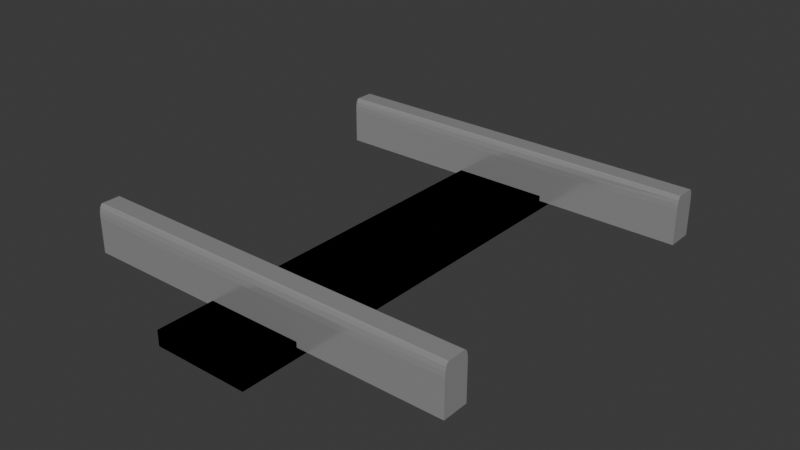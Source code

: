 # Source: track_segment.blend  (saved by Blender 4.3.32; exported with 4.5.12 LTS)
import bpy
from mathutils import Matrix  # noqa: F401  (used for matrix-valued properties, if any)

bpy.ops.wm.read_factory_settings(use_empty=True)
scene = bpy.context.scene
scene.name = 'Scene'

# ---- collections
col_collection = bpy.data.collections.new('Collection'); scene.collection.children.link(col_collection)

# ---- materials (node trees are filled in below, after node groups)
mat_rail = bpy.data.materials.new('Rail')
mat_wood = bpy.data.materials.new('Wood')

# ---- material node trees
mat_rail.use_nodes = True; mat_rail.node_tree.nodes.clear()
_N = mat_rail.node_tree.nodes; _L = mat_rail.node_tree.links
n0 = _N.new('ShaderNodeBsdfPrincipled'); n0.name = 'Principled BSDF'; n0.location = (10, 300)
n0.inputs[1].default_value = 0.6929
n0.inputs[2].default_value = 0.1693
n1 = _N.new('ShaderNodeOutputMaterial'); n1.name = 'Material Output'; n1.location = (300, 300)
_L.new(n0.outputs[0], n1.inputs[0])
n1.is_active_output = True
mat_wood.use_nodes = True; mat_wood.node_tree.nodes.clear()
_N = mat_wood.node_tree.nodes; _L = mat_wood.node_tree.links
n0 = _N.new('ShaderNodeBsdfPrincipled'); n0.name = 'Principled BSDF'; n0.location = (10, 300)
n0.inputs[0].default_value = (0.8003, 0.1788, 0.01562, 1.0)
n1 = _N.new('ShaderNodeOutputMaterial'); n1.name = 'Material Output'; n1.location = (300, 300)
_L.new(n0.outputs[0], n1.inputs[0])
n1.is_active_output = True

# ---- world
world_world = bpy.data.worlds.new('World'); scene.world = world_world
world_world.use_nodes = True; world_world.node_tree.nodes.clear()
_N = world_world.node_tree.nodes; _L = world_world.node_tree.links
n0 = _N.new('ShaderNodeOutputWorld'); n0.name = 'World Output'; n0.location = (300, 300)
n1 = _N.new('ShaderNodeBackground'); n1.name = 'Background'; n1.location = (10, 300)
n1.inputs[0].default_value = (0.05088, 0.05088, 0.05088, 1.0)
_L.new(n1.outputs[0], n0.inputs[0])
n0.is_active_output = True
world_world.color = (0.05088, 0.05088, 0.05088)
world_world.use_sun_shadow = False
world_world.sun_shadow_jitter_overblur = 0.0

# ---- meshes
me_cube_001 = bpy.data.meshes.new('Cube.001')
me_cube_001.from_pydata([(0.0, 11.92, 0.2079), (0.0, 13.92, 0.2079), (2.0, 11.92, 0.2079), (2.0, 13.92, 0.2079), (0.75, -18.32, 0.0), (1.25, -18.32, 0.0), (0.75, 18.32, 0.0), (1.25, 18.32, 0.0), (0.75, -18.32, 0.3175), (1.25, -18.32, 0.3175), (0.75, 18.32, 0.3175), (1.25, 18.32, 0.3175), (0.0, 12.92, 0.2079), (0.0, 11.92, 0.7079), (0.0, 12.92, 1.208), (0.0, 13.92, 0.7079), (1.0, 13.92, 0.2079), (2.0, 13.92, 0.7079), (2.0, 12.92, 0.2079), (2.0, 12.92, 1.208), (2.0, 11.92, 0.7079), (1.0, 11.92, 0.2079), (0.75, 0.0, 0.0), (1.0, -18.32, 0.0), (1.25, 0.0, 0.0), (1.0, 18.32, 0.0), (0.75, 0.0, 0.3175), (1.0, -18.32, 0.3175), (1.25, 0.0, 0.3175), (1.0, 18.32, 0.3175), (0.75, 18.32, 0.1588), (1.25, 18.32, 0.1588), (1.25, -18.32, 0.1588), (0.75, -18.32, 0.1588), (0.75, 0.0, 0.1588), (1.25, 0.0, 0.1588), (1.0, -18.32, 0.1588), (1.0, 18.32, 0.1588), (1.0, 0.0, 0.3175), (1.0, 0.0, 0.0), (1.0, 12.92, 1.208), (1.0, 12.92, 0.2079), (1.0, 11.92, 0.7079), (1.0, 13.92, 0.7079), (0.0, 12.42, 0.2079), (0.0, 11.92, 0.9579), (0.0, 13.42, 1.208), (0.0, 13.92, 0.4579), (0.5, 13.92, 0.2079), (2.0, 13.92, 0.4579), (2.0, 13.42, 0.2079), (2.0, 12.42, 1.208), (2.0, 11.92, 0.4579), (1.5, 11.92, 0.2079), (0.75, -9.16, 0.0), (1.125, -18.32, 0.0), (1.25, 9.16, 0.0), (0.875, 18.32, 0.0), (0.75, -9.16, 0.3175), (1.125, -18.32, 0.3175), (1.25, 9.16, 0.3175), (0.875, 18.32, 0.3175), (0.75, 18.32, 0.2382), (1.25, 18.32, 0.07939), (1.25, -18.32, 0.2382), (0.75, -18.32, 0.07939), (0.0, 13.42, 0.2079), (0.0, 11.92, 0.4579), (0.0, 12.42, 1.208), (0.0, 13.92, 0.9579), (1.5, 13.92, 0.2079), (2.0, 13.92, 0.9579), (2.0, 12.42, 0.2079), (2.0, 13.42, 1.208), (2.0, 11.92, 0.9579), (0.5, 11.92, 0.2079), (0.75, 9.16, 0.0), (0.875, -18.32, 0.0), (1.25, -9.16, 0.0), (1.125, 18.32, 0.0), (0.75, 9.16, 0.3175), (0.875, -18.32, 0.3175), (1.25, -9.16, 0.3175), (1.125, 18.32, 0.3175), (0.75, 18.32, 0.07939), (1.25, 18.32, 0.2382), (1.25, -18.32, 0.07939), (0.75, -18.32, 0.2382), (0.75, 0.0, 0.2382), (0.75, 0.0, 0.07939), (0.75, 9.16, 0.1588), (0.75, -9.16, 0.1588), (1.25, 0.0, 0.2382), (1.25, 0.0, 0.07939), (1.25, -9.16, 0.1588), (1.25, 9.16, 0.1588), (1.0, -18.32, 0.2382), (1.0, -18.32, 0.07939), (0.875, -18.32, 0.1588), (1.125, -18.32, 0.1588), (1.0, 18.32, 0.2382), (1.0, 18.32, 0.07939), (1.125, 18.32, 0.1588), (0.875, 18.32, 0.1588), (1.0, 9.16, 0.3175), (1.0, -9.16, 0.3175), (0.875, 0.0, 0.3175), (1.125, 0.0, 0.3175), (1.125, 0.0, 0.0), (0.875, 0.0, 0.0), (1.0, -9.16, 0.0), (1.0, 9.16, 0.0), (1.0, 12.42, 1.208), (1.0, 13.42, 1.208), (1.5, 12.92, 1.208), (0.5, 12.92, 1.208), (1.0, 12.42, 0.2079), (1.0, 13.42, 0.2079), (0.5, 12.92, 0.2079), (1.5, 12.92, 0.2079), (0.5, 11.92, 0.7079), (1.5, 11.92, 0.7079), (1.0, 11.92, 0.4579), (1.0, 11.92, 0.9579), (1.5, 13.92, 0.7079), (0.5, 13.92, 0.7079), (1.0, 13.92, 0.4579), (1.0, 13.92, 0.9579), (0.5, 13.92, 0.9579), (0.5, 13.92, 0.4579), (1.5, 13.92, 0.4579), (1.5, 11.92, 0.9579), (1.5, 11.92, 0.4579), (0.5, 11.92, 0.4579), (1.5, 13.42, 0.2079), (0.5, 13.42, 0.2079), (0.5, 12.42, 0.2079), (0.5, 13.42, 1.208), (1.5, 13.42, 1.208), (1.5, 12.42, 1.208), (0.875, 9.16, 0.0), (0.875, -9.16, 0.0), (1.125, -9.16, 0.0), (1.125, -9.16, 0.3175), (0.875, -9.16, 0.3175), (0.875, 9.16, 0.3175), (0.875, 18.32, 0.07939), (1.125, 18.32, 0.07939), (1.125, 18.32, 0.2382), (1.125, -18.32, 0.07939), (0.875, -18.32, 0.07939), (0.875, -18.32, 0.2382), (1.25, 9.16, 0.07939), (1.25, -9.16, 0.07939), (1.25, -9.16, 0.2382), (0.75, -9.16, 0.07939), (0.75, 9.16, 0.07939), (0.75, 9.16, 0.2382), (0.75, -9.16, 0.2382), (1.25, 9.16, 0.2382), (1.125, -18.32, 0.2382), (0.875, 18.32, 0.2382), (1.125, 9.16, 0.3175), (1.125, 9.16, 0.0), (0.5, 12.42, 1.208), (1.5, 12.42, 0.2079), (0.5, 11.92, 0.9579), (1.5, 13.92, 0.9579), (0.0, 11.92, 0.9579), (0.0, 12.22, 1.208), (0.0, 11.94, 1.054), (0.0, 12.0, 1.135), (0.0, 12.1, 1.189), (0.0, 13.61, 1.208), (0.0, 13.92, 0.9579), (0.0, 13.73, 1.189), (0.0, 13.83, 1.135), (0.0, 13.89, 1.054), (2.0, 12.22, 1.208), (2.0, 11.92, 0.9579), (2.0, 12.1, 1.189), (2.0, 12.0, 1.135), (2.0, 11.94, 1.054), (2.0, 13.92, 0.9579), (2.0, 13.61, 1.208), (2.0, 13.89, 1.054), (2.0, 13.83, 1.135), (2.0, 13.73, 1.189), (1.0, 13.61, 1.208), (1.0, 13.92, 0.9063), (1.0, 13.73, 1.185), (1.0, 13.83, 1.12), (1.0, 13.89, 1.022), (1.0, 12.22, 1.208), (1.0, 11.92, 0.9063), (1.0, 12.1, 1.185), (1.0, 12.0, 1.12), (1.0, 11.94, 1.022), (1.5, 13.92, 0.9063), (1.5, 13.61, 1.208), (1.5, 13.89, 1.022), (1.5, 13.83, 1.12), (1.5, 13.73, 1.185), (0.5, 11.92, 0.9063), (0.5, 12.22, 1.208), (0.5, 11.94, 1.022), (0.5, 12.0, 1.12), (0.5, 12.1, 1.185), (0.5, 13.92, 0.9063), (0.5, 13.61, 1.208), (0.5, 13.89, 1.022), (0.5, 13.83, 1.12), (0.5, 13.73, 1.185), (1.5, 11.92, 0.9063), (1.5, 12.22, 1.208), (1.5, 11.94, 1.022), (1.5, 12.0, 1.12), (1.5, 12.1, 1.185)], [], [(163, 79, 7, 56), (162, 60, 11, 83), (161, 62, 10, 61), (160, 64, 9, 59), (159, 85, 11, 60), (158, 87, 8, 58), (157, 88, 26, 80), (156, 89, 34, 90), (155, 65, 33, 91), (154, 92, 28, 82), (153, 93, 35, 94), (152, 63, 31, 95), (151, 96, 27, 81), (150, 97, 36, 98), (149, 86, 32, 99), (148, 100, 29, 83), (147, 101, 37, 102), (146, 84, 30, 103), (145, 104, 29, 61), (144, 105, 38, 106), (143, 82, 28, 107), (142, 108, 24, 78), (141, 109, 39, 110), (140, 57, 25, 111), (167, 198, 183, 71, 17, 49, 3, 70, 130, 124), (184, 199, 138, 114, 139, 214, 178, 51, 19, 73), (68, 169, 204, 164, 115, 137, 209, 173, 46, 14), (15, 69, 174, 208, 128, 125, 129, 48, 1, 47), (112, 193, 214, 139, 114, 138, 199, 188, 113, 40), (72, 2, 53, 165, 119, 134, 70, 3, 50, 18), (134, 119, 165, 53, 21, 116, 41, 117, 16, 70), (135, 118, 136, 75, 0, 44, 12, 66, 1, 48), (166, 203, 168, 45, 13, 67, 0, 75, 133, 120), (16, 126, 43, 127, 189, 198, 167, 124, 130, 70), (20, 74, 179, 213, 131, 121, 132, 53, 2, 52), (51, 178, 180, 181, 182, 179, 74, 20, 52, 2, 72, 18, 50, 3, 49, 17, 71, 183, 185, 186, 187, 184, 73, 19), (109, 140, 111, 39), (22, 76, 140, 109), (76, 6, 57, 140), (77, 141, 110, 23), (4, 54, 141, 77), (54, 22, 109, 141), (55, 142, 78, 5), (23, 110, 142, 55), (110, 39, 108, 142), (105, 143, 107, 38), (27, 59, 143, 105), (59, 9, 82, 143), (58, 144, 106, 26), (8, 81, 144, 58), (81, 27, 105, 144), (80, 145, 61, 10), (26, 106, 145, 80), (106, 38, 104, 145), (101, 146, 103, 37), (25, 57, 146, 101), (57, 6, 84, 146), (63, 147, 102, 31), (7, 79, 147, 63), (79, 25, 101, 147), (85, 148, 83, 11), (31, 102, 148, 85), (102, 37, 100, 148), (97, 149, 99, 36), (23, 55, 149, 97), (55, 5, 86, 149), (65, 150, 98, 33), (4, 77, 150, 65), (77, 23, 97, 150), (87, 151, 81, 8), (33, 98, 151, 87), (98, 36, 96, 151), (93, 152, 95, 35), (24, 56, 152, 93), (56, 7, 63, 152), (86, 153, 94, 32), (5, 78, 153, 86), (78, 24, 93, 153), (64, 154, 82, 9), (32, 94, 154, 64), (94, 35, 92, 154), (89, 155, 91, 34), (22, 54, 155, 89), (54, 4, 65, 155), (84, 156, 90, 30), (6, 76, 156, 84), (76, 22, 89, 156), (62, 157, 80, 10), (30, 90, 157, 62), (90, 34, 88, 157), (88, 158, 58, 26), (34, 91, 158, 88), (91, 33, 87, 158), (92, 159, 60, 28), (35, 95, 159, 92), (95, 31, 85, 159), (96, 160, 59, 27), (36, 99, 160, 96), (99, 32, 64, 160), (100, 161, 61, 29), (37, 103, 161, 100), (103, 30, 62, 161), (104, 162, 83, 29), (38, 107, 162, 104), (107, 28, 60, 162), (108, 163, 56, 24), (39, 111, 163, 108), (111, 25, 79, 163), (132, 121, 131, 213, 194, 123, 42, 122, 21, 53), (116, 21, 75, 136, 118, 135, 48, 16, 117, 41), (21, 122, 42, 123, 194, 203, 166, 120, 133, 75), (137, 115, 164, 204, 193, 112, 40, 113, 188, 209), (129, 125, 128, 208, 189, 127, 43, 126, 16, 48), (199, 184, 187, 202), (202, 187, 186, 201), (201, 186, 185, 200), (200, 185, 183, 198), (204, 169, 172, 207), (207, 172, 171, 206), (206, 171, 170, 205), (205, 170, 168, 203), (209, 188, 190, 212), (212, 190, 191, 211), (211, 191, 192, 210), (210, 192, 189, 208), (214, 193, 195, 217), (217, 195, 196, 216), (216, 196, 197, 215), (215, 197, 194, 213), (188, 199, 202, 190), (190, 202, 201, 191), (191, 201, 200, 192), (192, 200, 198, 189), (193, 204, 207, 195), (195, 207, 206, 196), (196, 206, 205, 197), (197, 205, 203, 194), (173, 209, 212, 175), (175, 212, 211, 176), (176, 211, 210, 177), (177, 210, 208, 174), (178, 214, 217, 180), (180, 217, 216, 181), (181, 216, 215, 182), (182, 215, 213, 179), (46, 173, 175, 176, 177, 174, 69, 15, 47, 1, 66, 12, 44, 0, 67, 13, 45, 168, 170, 171, 172, 169, 68, 14)])
me_cube_001.polygons.foreach_set('material_index', [1, 1, 1, 1, 1, 1, 1, 1, 1, 1, 1, 1, 1, 1, 1, 1, 1, 1, 1, 1, 1, 1, 1, 1, 0, 0, 0, 0, 0, 0, 0, 0, 0, 0, 0, 0, 1, 1, 1, 1, 1, 1, 1, 1, 1, 1, 1, 1, 1, 1, 1, 1, 1, 1, 1, 1, 1, 1, 1, 1, 1, 1, 1, 1, 1, 1, 1, 1, 1, 1, 1, 1, 1, 1, 1, 1, 1, 1, 1, 1, 1, 1, 1, 1, 1, 1, 1, 1, 1, 1, 1, 1, 1, 1, 1, 1, 1, 1, 1, 1, 1, 1, 1, 1, 1, 1, 1, 1, 0, 0, 0, 0, 0, 0, 0, 0, 0, 0, 0, 0, 0, 0, 0, 0, 0, 0, 0, 0, 0, 0, 0, 0, 0, 0, 0, 0, 0, 0, 0, 0, 0, 0, 0, 0, 0, 0])
_uv = me_cube_001.uv_layers.new(name='UVMap')
_uv.uv.foreach_set('vector', [0.75, 0.75, 0.75, 1.0, 1.0, 1.0, 1.0, 0.75, 0.75, 0.75, 1.0, 0.75, 1.0, 1.0, 0.75, 1.0, 0.25, 1.0, 0.0, 1.0, 0.0, 1.0, 0.25, 1.0, 0.75, 0.0, 1.0, 0.0, 1.0, 0.0, 0.75, 0.0, 1.0, 0.75, 1.0, 1.0, 1.0, 1.0, 1.0, 0.75, 0.0, 0.25, 0.0, 0.0, 0.0, 0.0, 0.0, 0.25, 0.0, 0.75, 0.0, 0.5, 0.0, 0.5, 0.0, 0.75, 0.0, 0.75, 0.0, 0.5, 0.0, 0.5, 0.0, 0.75, 0.0, 0.25, 0.0, 0.0, 0.0, 0.0, 0.0, 0.25, 1.0, 0.25, 1.0, 0.5, 1.0, 0.5, 1.0, 0.25, 1.0, 0.25, 1.0, 0.5, 1.0, 0.5, 1.0, 0.25, 1.0, 0.75, 1.0, 1.0, 1.0, 1.0, 1.0, 0.75, 0.25, 0.0, 0.5, 0.0, 0.5, 0.0, 0.25, 0.0, 0.25, 0.0, 0.5, 0.0, 0.5, 0.0, 0.25, 0.0, 0.75, 0.0, 1.0, 0.0, 1.0, 0.0, 0.75, 0.0, 0.75, 1.0, 0.5, 1.0, 0.5, 1.0, 0.75, 1.0, 0.75, 1.0, 0.5, 1.0, 0.5, 1.0, 0.75, 1.0, 0.25, 1.0, 0.0, 1.0, 0.0, 1.0, 0.25, 1.0, 0.25, 0.75, 0.5, 0.75, 0.5, 1.0, 0.25, 1.0, 0.25, 0.25, 0.5, 0.25, 0.5, 0.5, 0.25, 0.5, 0.75, 0.25, 1.0, 0.25, 1.0, 0.5, 0.75, 0.5, 0.75, 0.25, 0.75, 0.5, 1.0, 0.5, 1.0, 0.25, 0.25, 0.25, 0.25, 0.5, 0.5, 0.5, 0.5, 0.25, 0.25, 0.75, 0.25, 1.0, 0.5, 1.0, 0.5, 0.75, 0.5625, 0.4375, 0.5496, 0.4375, 0.5625, 0.5, 0.5625, 0.5, 0.5, 0.5, 0.4375, 0.5, 0.375, 0.5, 0.375, 0.4375, 0.4375, 0.4375, 0.5, 0.4375, 0.625, 0.5377, 0.6627, 0.5129, 0.6875, 0.5625, 0.6875, 0.625, 0.6875, 0.6875, 0.6875, 0.7123, 0.625, 0.7123, 0.625, 0.6875, 0.625, 0.625, 0.625, 0.5625, 0.875, 0.6875, 0.875, 0.7123, 0.8125, 0.7123, 0.8125, 0.6875, 0.8125, 0.625, 0.8125, 0.5625, 0.8125, 0.5377, 0.875, 0.5377, 0.875, 0.5625, 0.875, 0.625, 0.5, 0.25, 0.5625, 0.25, 0.5625, 0.25, 0.5496, 0.3125, 0.5625, 0.3125, 0.5, 0.3125, 0.4375, 0.3125, 0.375, 0.3125, 0.375, 0.25, 0.4375, 0.25, 0.75, 0.6875, 0.75, 0.7123, 0.6875, 0.7123, 0.6875, 0.6875, 0.6875, 0.625, 0.6875, 0.5625, 0.6875, 0.5377, 0.75, 0.5377, 0.75, 0.5625, 0.75, 0.625, 0.375, 0.6875, 0.375, 0.75, 0.3125, 0.75, 0.3125, 0.6875, 0.3125, 0.625, 0.3125, 0.5625, 0.3125, 0.5, 0.375, 0.5, 0.375, 0.5625, 0.375, 0.625, 0.3125, 0.5625, 0.3125, 0.625, 0.3125, 0.6875, 0.3125, 0.75, 0.25, 0.75, 0.25, 0.6875, 0.25, 0.625, 0.25, 0.5625, 0.25, 0.5, 0.3125, 0.5, 0.1875, 0.5625, 0.1875, 0.625, 0.1875, 0.6875, 0.1875, 0.75, 0.125, 0.75, 0.125, 0.6875, 0.125, 0.625, 0.125, 0.5625, 0.125, 0.5, 0.1875, 0.5, 0.5625, 0.9375, 0.5496, 0.9375, 0.5625, 1.0, 0.5625, 1.0, 0.5, 1.0, 0.4375, 1.0, 0.375, 1.0, 0.375, 0.9375, 0.4375, 0.9375, 0.5, 0.9375, 0.375, 0.375, 0.4375, 0.375, 0.5, 0.375, 0.5625, 0.375, 0.5496, 0.375, 0.5496, 0.4375, 0.5625, 0.4375, 0.5, 0.4375, 0.4375, 0.4375, 0.375, 0.4375, 0.5, 0.75, 0.5625, 0.75, 0.5625, 0.75, 0.5496, 0.8125, 0.5625, 0.8125, 0.5, 0.8125, 0.4375, 0.8125, 0.375, 0.8125, 0.375, 0.75, 0.4375, 0.75, 0.625, 0.6875, 0.625, 0.7123, 0.6202, 0.7267, 0.6067, 0.739, 0.5864, 0.7471, 0.5625, 0.75, 0.5625, 0.75, 0.5, 0.75, 0.4375, 0.75, 0.375, 0.75, 0.375, 0.6875, 0.375, 0.625, 0.375, 0.5625, 0.375, 0.5, 0.4375, 0.5, 0.5, 0.5, 0.5625, 0.5, 0.5625, 0.5, 0.5864, 0.501, 0.6189, 0.5037, 0.6234, 0.5233, 0.625, 0.5377, 0.625, 0.5625, 0.625, 0.625, 0.25, 0.5, 0.25, 0.75, 0.5, 0.75, 0.5, 0.5, 0.0, 0.5, 0.0, 0.75, 0.25, 0.75, 0.25, 0.5, 0.0, 0.75, 0.0, 1.0, 0.25, 1.0, 0.25, 0.75, 0.25, 0.0, 0.25, 0.25, 0.5, 0.25, 0.5, 0.0, 0.0, 0.0, 0.0, 0.25, 0.25, 0.25, 0.25, 0.0, 0.0, 0.25, 0.0, 0.5, 0.25, 0.5, 0.25, 0.25, 0.75, 0.0, 0.75, 0.25, 1.0, 0.25, 1.0, 0.0, 0.5, 0.0, 0.5, 0.25, 0.75, 0.25, 0.75, 0.0, 0.5, 0.25, 0.5, 0.5, 0.75, 0.5, 0.75, 0.25, 0.5, 0.25, 0.75, 0.25, 0.75, 0.5, 0.5, 0.5, 0.5, 0.0, 0.75, 0.0, 0.75, 0.25, 0.5, 0.25, 0.75, 0.0, 1.0, 0.0, 1.0, 0.25, 0.75, 0.25, 0.0, 0.25, 0.25, 0.25, 0.25, 0.5, 0.0, 0.5, 0.0, 0.0, 0.25, 0.0, 0.25, 0.25, 0.0, 0.25, 0.25, 0.0, 0.5, 0.0, 0.5, 0.25, 0.25, 0.25, 0.0, 0.75, 0.25, 0.75, 0.25, 1.0, 0.0, 1.0, 0.0, 0.5, 0.25, 0.5, 0.25, 0.75, 0.0, 0.75, 0.25, 0.5, 0.5, 0.5, 0.5, 0.75, 0.25, 0.75, 0.5, 1.0, 0.25, 1.0, 0.25, 1.0, 0.5, 1.0, 0.5, 1.0, 0.25, 1.0, 0.25, 1.0, 0.5, 1.0, 0.25, 1.0, 0.0, 1.0, 0.0, 1.0, 0.25, 1.0, 1.0, 1.0, 0.75, 1.0, 0.75, 1.0, 1.0, 1.0, 1.0, 1.0, 0.75, 1.0, 0.75, 1.0, 1.0, 1.0, 0.75, 1.0, 0.5, 1.0, 0.5, 1.0, 0.75, 1.0, 1.0, 1.0, 0.75, 1.0, 0.75, 1.0, 1.0, 1.0, 1.0, 1.0, 0.75, 1.0, 0.75, 1.0, 1.0, 1.0, 0.75, 1.0, 0.5, 1.0, 0.5, 1.0, 0.75, 1.0, 0.5, 0.0, 0.75, 0.0, 0.75, 0.0, 0.5, 0.0, 0.5, 0.0, 0.75, 0.0, 0.75, 0.0, 0.5, 0.0, 0.75, 0.0, 1.0, 0.0, 1.0, 0.0, 0.75, 0.0, 0.0, 0.0, 0.25, 0.0, 0.25, 0.0, 0.0, 0.0, 0.0, 0.0, 0.25, 0.0, 0.25, 0.0, 0.0, 0.0, 0.25, 0.0, 0.5, 0.0, 0.5, 0.0, 0.25, 0.0, 0.0, 0.0, 0.25, 0.0, 0.25, 0.0, 0.0, 0.0, 0.0, 0.0, 0.25, 0.0, 0.25, 0.0, 0.0, 0.0, 0.25, 0.0, 0.5, 0.0, 0.5, 0.0, 0.25, 0.0, 1.0, 0.5, 1.0, 0.75, 1.0, 0.75, 1.0, 0.5, 1.0, 0.5, 1.0, 0.75, 1.0, 0.75, 1.0, 0.5, 1.0, 0.75, 1.0, 1.0, 1.0, 1.0, 1.0, 0.75, 1.0, 0.0, 1.0, 0.25, 1.0, 0.25, 1.0, 0.0, 1.0, 0.0, 1.0, 0.25, 1.0, 0.25, 1.0, 0.0, 1.0, 0.25, 1.0, 0.5, 1.0, 0.5, 1.0, 0.25, 1.0, 0.0, 1.0, 0.25, 1.0, 0.25, 1.0, 0.0, 1.0, 0.0, 1.0, 0.25, 1.0, 0.25, 1.0, 0.0, 1.0, 0.25, 1.0, 0.5, 1.0, 0.5, 1.0, 0.25, 0.0, 0.5, 0.0, 0.25, 0.0, 0.25, 0.0, 0.5, 0.0, 0.5, 0.0, 0.25, 0.0, 0.25, 0.0, 0.5, 0.0, 0.25, 0.0, 0.0, 0.0, 0.0, 0.0, 0.25, 0.0, 1.0, 0.0, 0.75, 0.0, 0.75, 0.0, 1.0, 0.0, 1.0, 0.0, 0.75, 0.0, 0.75, 0.0, 1.0, 0.0, 0.75, 0.0, 0.5, 0.0, 0.5, 0.0, 0.75, 0.0, 1.0, 0.0, 0.75, 0.0, 0.75, 0.0, 1.0, 0.0, 1.0, 0.0, 0.75, 0.0, 0.75, 0.0, 1.0, 0.0, 0.75, 0.0, 0.5, 0.0, 0.5, 0.0, 0.75, 0.0, 0.5, 0.0, 0.25, 0.0, 0.25, 0.0, 0.5, 0.0, 0.5, 0.0, 0.25, 0.0, 0.25, 0.0, 0.5, 0.0, 0.25, 0.0, 0.0, 0.0, 0.0, 0.0, 0.25, 1.0, 0.5, 1.0, 0.75, 1.0, 0.75, 1.0, 0.5, 1.0, 0.5, 1.0, 0.75, 1.0, 0.75, 1.0, 0.5, 1.0, 0.75, 1.0, 1.0, 1.0, 1.0, 1.0, 0.75, 0.5, 0.0, 0.75, 0.0, 0.75, 0.0, 0.5, 0.0, 0.5, 0.0, 0.75, 0.0, 0.75, 0.0, 0.5, 0.0, 0.75, 0.0, 1.0, 0.0, 1.0, 0.0, 0.75, 0.0, 0.5, 1.0, 0.25, 1.0, 0.25, 1.0, 0.5, 1.0, 0.5, 1.0, 0.25, 1.0, 0.25, 1.0, 0.5, 1.0, 0.25, 1.0, 0.0, 1.0, 0.0, 1.0, 0.25, 1.0, 0.5, 0.75, 0.75, 0.75, 0.75, 1.0, 0.5, 1.0, 0.5, 0.5, 0.75, 0.5, 0.75, 0.75, 0.5, 0.75, 0.75, 0.5, 1.0, 0.5, 1.0, 0.75, 0.75, 0.75, 0.75, 0.5, 0.75, 0.75, 1.0, 0.75, 1.0, 0.5, 0.5, 0.5, 0.5, 0.75, 0.75, 0.75, 0.75, 0.5, 0.5, 0.75, 0.5, 1.0, 0.75, 1.0, 0.75, 0.75, 0.4375, 0.8125, 0.5, 0.8125, 0.5625, 0.8125, 0.5496, 0.8125, 0.5496, 0.875, 0.5625, 0.875, 0.5, 0.875, 0.4375, 0.875, 0.375, 0.875, 0.375, 0.8125, 0.25, 0.6875, 0.25, 0.75, 0.1875, 0.75, 0.1875, 0.6875, 0.1875, 0.625, 0.1875, 0.5625, 0.1875, 0.5, 0.25, 0.5, 0.25, 0.5625, 0.25, 0.625, 0.375, 0.875, 0.4375, 0.875, 0.5, 0.875, 0.5625, 0.875, 0.5496, 0.875, 0.5496, 0.9375, 0.5625, 0.9375, 0.5, 0.9375, 0.4375, 0.9375, 0.375, 0.9375, 0.8125, 0.5625, 0.8125, 0.625, 0.8125, 0.6875, 0.8125, 0.7123, 0.75, 0.7123, 0.75, 0.6875, 0.75, 0.625, 0.75, 0.5625, 0.75, 0.5377, 0.8125, 0.5377, 0.4375, 0.3125, 0.5, 0.3125, 0.5625, 0.3125, 0.5496, 0.3125, 0.5496, 0.375, 0.5625, 0.375, 0.5, 0.375, 0.4375, 0.375, 0.375, 0.375, 0.375, 0.3125, 0.6627, 0.5129, 0.625, 0.5377, 0.6234, 0.5233, 0.6483, 0.484, 0.6483, 0.484, 0.6234, 0.5233, 0.6189, 0.5037, 0.625, 0.4375, 0.625, 0.4375, 0.6189, 0.5037, 0.5864, 0.501, 0.5785, 0.4375, 0.5785, 0.4375, 0.5864, 0.501, 0.5625, 0.5, 0.5496, 0.4375, 0.8125, 0.7123, 0.875, 0.7123, 0.875, 0.7267, 0.8125, 0.7267, 0.8125, 0.7267, 0.875, 0.7267, 0.875, 0.75, 0.8125, 0.75, 0.625, 0.9375, 0.625, 1.0, 0.5864, 1.0, 0.5785, 0.9375, 0.5785, 0.9375, 0.5864, 1.0, 0.5625, 1.0, 0.5496, 0.9375, 0.8125, 0.5377, 0.75, 0.5377, 0.75, 0.5233, 0.8125, 0.5233, 0.8125, 0.5233, 0.75, 0.5233, 0.75, 0.5, 0.8125, 0.5, 0.625, 0.3125, 0.625, 0.375, 0.5785, 0.375, 0.5785, 0.3125, 0.5785, 0.3125, 0.5785, 0.375, 0.5496, 0.375, 0.5496, 0.3125, 0.6875, 0.7123, 0.75, 0.7123, 0.75, 0.7267, 0.6875, 0.7267, 0.6875, 0.7267, 0.75, 0.7267, 0.75, 0.75, 0.6875, 0.75, 0.625, 0.8125, 0.625, 0.875, 0.5785, 0.875, 0.5785, 0.8125, 0.5785, 0.8125, 0.5785, 0.875, 0.5496, 0.875, 0.5496, 0.8125, 0.75, 0.5377, 0.6875, 0.5377, 0.6875, 0.5233, 0.75, 0.5233, 0.75, 0.5233, 0.6875, 0.5233, 0.6875, 0.5, 0.75, 0.5, 0.625, 0.375, 0.625, 0.4375, 0.5785, 0.4375, 0.5785, 0.375, 0.5785, 0.375, 0.5785, 0.4375, 0.5496, 0.4375, 0.5496, 0.375, 0.75, 0.7123, 0.8125, 0.7123, 0.8125, 0.7267, 0.75, 0.7267, 0.75, 0.7267, 0.8125, 0.7267, 0.8125, 0.75, 0.75, 0.75, 0.625, 0.875, 0.625, 0.9375, 0.5785, 0.9375, 0.5785, 0.875, 0.5785, 0.875, 0.5785, 0.9375, 0.5496, 0.9375, 0.5496, 0.875, 0.875, 0.5377, 0.8125, 0.5377, 0.8125, 0.5233, 0.875, 0.5233, 0.875, 0.5233, 0.8125, 0.5233, 0.8125, 0.5, 0.875, 0.5, 0.625, 0.25, 0.625, 0.3125, 0.5785, 0.3125, 0.5864, 0.25, 0.5864, 0.25, 0.5785, 0.3125, 0.5496, 0.3125, 0.5625, 0.25, 0.625, 0.7123, 0.6875, 0.7123, 0.6875, 0.7267, 0.625, 0.7267, 0.625, 0.7267, 0.6875, 0.7267, 0.6875, 0.75, 0.625, 0.75, 0.625, 0.75, 0.625, 0.8125, 0.5785, 0.8125, 0.5864, 0.75, 0.5864, 0.75, 0.5785, 0.8125, 0.5496, 0.8125, 0.5625, 0.75, 0.625, 0.1875, 0.625, 0.2123, 0.6202, 0.2267, 0.6067, 0.239, 0.5864, 0.2471, 0.5625, 0.25, 0.5625, 0.25, 0.5, 0.25, 0.4375, 0.25, 0.375, 0.25, 0.375, 0.1875, 0.375, 0.125, 0.375, 0.0625, 0.375, 0.0, 0.4375, 0.0, 0.5, 0.0, 0.5625, 0.0, 0.5625, 0.0, 0.5864, 0.00287, 0.6067, 0.01104, 0.6202, 0.02327, 0.625, 0.0377, 0.625, 0.0625, 0.625, 0.125])
me_cube_001.materials.append(mat_rail)
me_cube_001.materials.append(mat_wood)
me_cube_001.update()

# ---- objects
ob_cube = bpy.data.objects.new('Cube', me_cube_001)

# ---- transforms, parenting, visibility, modifiers, constraints
ob_cube.location = (0.0, 0.0, 0.0)
ob_cube.scale = (4.0, 0.2729, 1.0)
_m = ob_cube.modifiers.new('Mirror', 'MIRROR')
_m.use_axis = (False, True, False)

# ---- collection membership
col_collection.objects.link(ob_cube)

# ---- scene / render settings (as saved in the file)
scene.frame_start = 1; scene.frame_end = 250; scene.frame_set(1)
scene.render.engine = 'BLENDER_EEVEE_NEXT'
scene.cycles.sampling_pattern = 'TABULATED_SOBOL'
scene.eevee.ray_tracing_options.trace_max_roughness = 0.0
bpy.context.view_layer.update()

# ---- added for rendering (the .blend has no active camera and no usable light): camera, sun
cam_auto = bpy.data.cameras.new('AutoCamera')
cam_auto.lens = 50.0
cam_auto.sensor_width = 36.0
cam_auto.clip_end = 1000.0
ob_auto_camera = bpy.data.objects.new('AutoCamera', cam_auto)
scene.collection.objects.link(ob_auto_camera)
ob_auto_camera.location = (15.9012, -14.2815, 10.125)
ob_auto_camera.rotation_euler = (1.09748, -7.21219e-08, 0.694738)
scene.camera = ob_auto_camera
light_auto_sun = bpy.data.lights.new('AutoSun', 'SUN')
light_auto_sun.energy = 3.0
light_auto_sun.angle = 0.0523599
ob_auto_sun = bpy.data.objects.new('AutoSun', light_auto_sun)
scene.collection.objects.link(ob_auto_sun)
ob_auto_sun.rotation_euler = (0.872665, 0.174533, 0.523599)
bpy.context.view_layer.update()
